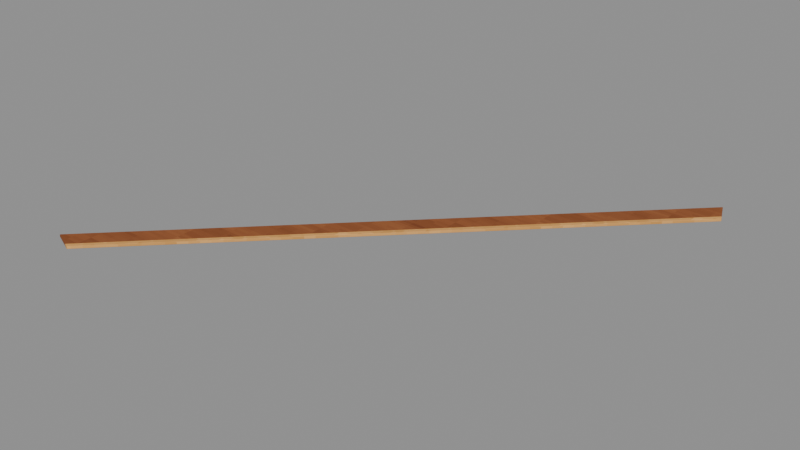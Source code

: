 # Source: Border-5.blend  (saved by Blender 4.3.34; exported with 4.5.12 LTS)
import bpy
from mathutils import Matrix  # noqa: F401  (used for matrix-valued properties, if any)

bpy.ops.wm.read_factory_settings(use_empty=True)
scene = bpy.context.scene
scene.name = 'Isolated part'

# ---- collections
col_part_border_5 = bpy.data.collections.new('Part.Border-5'); scene.collection.children.link(col_part_border_5)

# ---- images (referenced by path relative to the original .blend; pixels are not part of the script)
import os
ASSET_DIR = os.environ.get("B2B_ASSET_DIR", "")  # directory of the original .blend (textures are referenced by path, not embedded)
HERE = os.path.dirname(os.path.abspath(__file__))  # packed textures are extracted next to this script under _unpacked/

def load_image(name, relpath, width, height, colorspace="sRGB"):
    """Load a texture the original file referenced (path relative to the .blend, or extracted next to this script)."""
    p = next((c for c in (os.path.join(HERE, relpath), os.path.join(ASSET_DIR, relpath)) if relpath and os.path.exists(c)), "")
    if p:
        img = bpy.data.images.load(p, check_existing=True)
        img.name = name
    else:  # same state as the original file: an image datablock whose file is absent (Cycles renders it pink)
        img = bpy.data.images.new(name, width, height)
        img.source = "FILE"
        img.filepath = "//" + (relpath or name)
    img.colorspace_settings.name = colorspace
    return img
img_minecraft___beam_timber = load_image('Minecraft • Beam timber', '_unpacked/Beam_timber.428f4e08.png', 64, 64, 'sRGB')
img_minecraft___peg = load_image('Minecraft • Peg', '_unpacked/Peg.73737573.png', 64, 64, 'sRGB')

# ---- materials (node trees are filled in below, after node groups)
mat_minecraft___beam_timber = bpy.data.materials.new('Minecraft / Beam timber')
mat_minecraft___beam_timber.diffuse_color = (0.549, 0.302, 0.1373, 1.0)
mat_minecraft___peg = bpy.data.materials.new('Minecraft / Peg')
mat_minecraft___peg.diffuse_color = (0.8784, 0.651, 0.3686, 1.0)

# ---- material node trees
mat_minecraft___beam_timber.use_nodes = True; mat_minecraft___beam_timber.node_tree.nodes.clear()
_N = mat_minecraft___beam_timber.node_tree.nodes; _L = mat_minecraft___beam_timber.node_tree.links
n0 = _N.new('ShaderNodeBsdfPrincipled'); n0.name = 'Principled BSDF'; n0.location = (10, 300)
n0.inputs[2].default_value = 0.85
n1 = _N.new('ShaderNodeOutputMaterial'); n1.name = 'Material Output'; n1.location = (300, 300)
n2 = _N.new('ShaderNodeTexImage'); n2.name = 'Image Texture'; n2.location = (-580, 280)
n2.image = img_minecraft___beam_timber
n2.interpolation = 'Closest'
_L.new(n0.outputs[0], n1.inputs[0])
_L.new(n2.outputs[0], n0.inputs[0])
n1.is_active_output = True
mat_minecraft___peg.use_nodes = True; mat_minecraft___peg.node_tree.nodes.clear()
_N = mat_minecraft___peg.node_tree.nodes; _L = mat_minecraft___peg.node_tree.links
n0 = _N.new('ShaderNodeBsdfPrincipled'); n0.name = 'Principled BSDF'; n0.location = (10, 300)
n0.inputs[2].default_value = 0.85
n1 = _N.new('ShaderNodeOutputMaterial'); n1.name = 'Material Output'; n1.location = (300, 300)
n2 = _N.new('ShaderNodeTexImage'); n2.name = 'Image Texture'; n2.location = (-580, 280)
n2.image = img_minecraft___peg
n2.interpolation = 'Closest'
_L.new(n0.outputs[0], n1.inputs[0])
_L.new(n2.outputs[0], n0.inputs[0])
n1.is_active_output = True

# ---- meshes
me_octagonalshell_border_008 = bpy.data.meshes.new('OctagonalShell.Border.008')
me_octagonalshell_border_008.from_pydata([(1.141, 1.195, 0.0), (-1.195, -1.141, 0.0), (-1.091, -1.184, 0.0), (1.184, 1.091, 0.0), (1.141, 1.195, 0.015), (-1.195, -1.141, 0.015), (-1.091, -1.184, 0.015), (1.184, 1.091, 0.015), (1.184, 1.091, 0.0), (-1.091, -1.184, 0.0), (-1.065, -1.195, 0.0), (1.195, 1.065, 0.0), (1.184, 1.091, 0.016), (-1.091, -1.184, 0.016), (-1.065, -1.195, 0.016), (1.195, 1.065, 0.016)], [], [(3, 2, 1, 0), (4, 5, 6, 7), (0, 1, 5, 4), (1, 2, 6, 5), (2, 3, 7, 6), (3, 0, 4, 7), (11, 10, 9, 8), (12, 13, 14, 15), (8, 9, 13, 12), (9, 10, 14, 13), (10, 11, 15, 14), (11, 8, 12, 15)])
me_octagonalshell_border_008.polygons.foreach_set('material_index', [0, 0, 0, 0, 0, 0, 1, 1, 1, 1, 1, 1])
_uv = me_octagonalshell_border_008.uv_layers.new(name='UV0.Surface')
_uv.uv.foreach_set('vector', [-0.4643, 3.85, -2.284, 2.03, -2.368, 2.064, -0.4987, 3.933, -0.4987, 3.933, -2.368, 2.064, -2.284, 2.03, -0.4643, 3.85, 4.013, 0.7395, 2.144, 0.7395, 2.144, 0.7515, 4.013, 0.7515, -2.368, 0.7395, -2.284, 0.7395, -2.284, 0.7515, -2.368, 0.7515, 2.11, 0.7395, 3.93, 0.7395, 3.93, 0.7515, 2.11, 0.7515, 3.93, 0.7395, 4.013, 0.7395, 4.013, 0.7515, 3.93, 0.7515, -0.6614, 3.7, -2.469, 1.892, -2.49, 1.9, -0.67, 3.72, -0.67, 3.72, -2.49, 1.9, -2.469, 1.892, -0.6614, 3.7, 3.724, 0.61, 1.904, 0.61, 1.904, 0.6228, 3.724, 0.6228, -2.49, 0.61, -2.469, 0.61, -2.469, 0.6228, -2.49, 0.6228, 1.895, 0.61, 3.703, 0.61, 3.703, 0.6228, 1.895, 0.6228, 3.703, 0.61, 3.724, 0.61, 3.724, 0.6228, 3.703, 0.6228])
_uv.active_render = True
_uv = me_octagonalshell_border_008.uv_layers.new(name='UV1.Paint')
_uv.uv.foreach_set('vector', [0.2385, 0.182, 0.2385, 0.1641, 0.2391, 0.1639, 0.2391, 0.1823, 0.2385, 0.2151, 0.2385, 0.1967, 0.2391, 0.1969, 0.2391, 0.2148, 0.2023, 0.2861, 0.2023, 0.3045, 0.2022, 0.3045, 0.2022, 0.2861, 0.2309, 0.9994, 0.2309, 1.0, 0.2308, 1.0, 0.2308, 0.9994, 0.2972, 0.319, 0.2972, 0.3369, 0.2971, 0.3369, 0.2971, 0.319, 0.2453, 0.9994, 0.2453, 1.0, 0.2452, 1.0, 0.2452, 0.9994, 0.314, 0.2117, 0.314, 0.1939, 0.3142, 0.1938, 0.3142, 0.2117, 0.314, 0.244, 0.314, 0.2261, 0.3142, 0.2262, 0.3142, 0.244, 0.1487, 0.319, 0.1487, 0.3369, 0.1486, 0.3369, 0.1486, 0.319, 1.0, 0.04364, 1.0, 0.0438, 0.9999, 0.0438, 0.9999, 0.04364, 0.3285, 0.09666, 0.3285, 0.1145, 0.3285, 0.1145, 0.3285, 0.09666, 1.0, 0.05819, 1.0, 0.05834, 0.9999, 0.05834, 0.9999, 0.05819])
me_octagonalshell_border_008.materials.append(mat_minecraft___beam_timber)
me_octagonalshell_border_008.materials.append(mat_minecraft___peg)
me_octagonalshell_border_008.update()

# ---- objects
ob_border_5 = bpy.data.objects.new('Border-5', me_octagonalshell_border_008)

# ---- transforms, parenting, visibility, modifiers, constraints
ob_border_5.location = (0.0, 0.0, 0.0)
_m = ob_border_5.modifiers.new('Hand-finished edges', 'BEVEL')
_m.width = 0.002
_m.width_pct = 0.002
_m.harden_normals = True

# ---- collection membership
col_part_border_5.objects.link(ob_border_5)

# ---- scene / render settings (as saved in the file)
scene.frame_start = 1; scene.frame_end = 250; scene.frame_set(1)
scene.render.engine = 'BLENDER_EEVEE_NEXT'
scene.render.image_settings.exr_codec = 'NONE'
scene.render.simplify_subdivision_render = 0
scene.render.simplify_child_particles_render = 0.0
scene.eevee.use_volume_custom_range = False
scene.eevee.use_fast_gi = False
scene.eevee.use_shadows = False
scene.view_settings.white_balance_temperature = 0.0
scene.view_settings.white_balance_tint = 0.0
scene.view_settings.white_balance_whitepoint = (2.97, 0.5193, -0.0414)
bpy.context.view_layer.update()

# ---- added for rendering (the .blend has no active camera and no usable light): camera, sun + grey world if the file has none
cam_auto = bpy.data.cameras.new('AutoCamera')
cam_auto.lens = 50.0
cam_auto.sensor_width = 36.0
cam_auto.clip_end = 1000.0
ob_auto_camera = bpy.data.objects.new('AutoCamera', cam_auto)
scene.collection.objects.link(ob_auto_camera)
ob_auto_camera.location = (3.12469, -3.74957, 2.50749)
ob_auto_camera.rotation_euler = (1.09748, -7.21219e-08, 0.694738)
scene.camera = ob_auto_camera
light_auto_sun = bpy.data.lights.new('AutoSun', 'SUN')
light_auto_sun.energy = 3.0
light_auto_sun.angle = 0.0523599
ob_auto_sun = bpy.data.objects.new('AutoSun', light_auto_sun)
scene.collection.objects.link(ob_auto_sun)
ob_auto_sun.rotation_euler = (0.872665, 0.174533, 0.523599)
if scene.world is None:
    world_auto = bpy.data.worlds.new('AutoWorld')
    world_auto.color = (0.3, 0.3, 0.3)
    scene.world = world_auto
bpy.context.view_layer.update()
